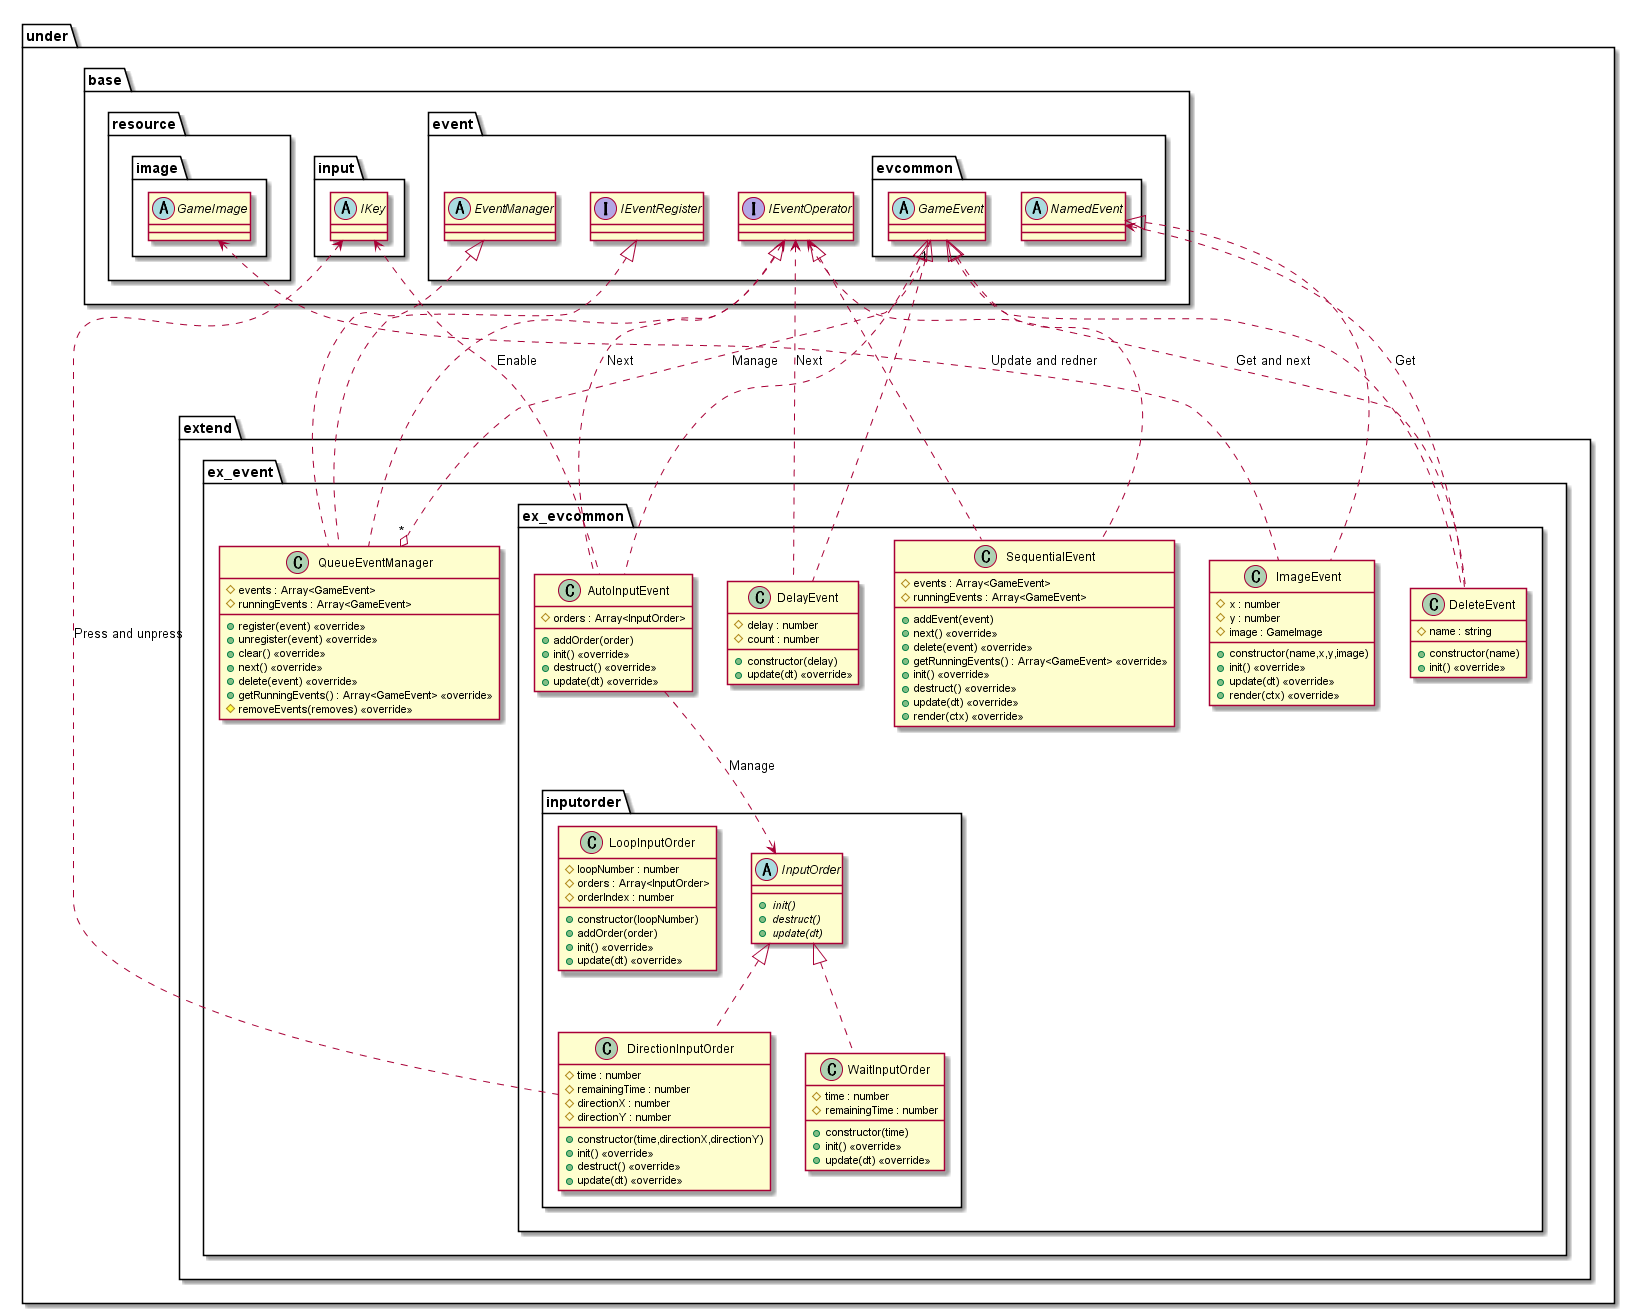

The diagram above was rendered by PlantUML. Its source (embedded in the PNG):
@startuml EventExtend

package under {
    package extend {
        package ex_event {
            class QueueEventManager {
                #events : Array<GameEvent>
                #runningEvents : Array<GameEvent>
                +register(event) <<override>>
                +unregister(event) <<override>>
                +clear() <<override>>
                +next() <<override>>
                +delete(event) <<override>>
                +getRunningEvents() : Array<GameEvent> <<override>>
                #removeEvents(removes) <<override>>
            }
            package ex_evcommon {
                package inputorder {
                    abstract InputOrder {
                        {abstract} +init()
                        {abstract} +destruct()
                        {abstract} +update(dt)
                    }
                    class DirectionInputOrder {
                        +constructor(time,directionX,directionY)
                        #time : number
                        #remainingTime : number
                        #directionX : number
                        #directionY : number
                        +init() <<override>>
                        +destruct() <<override>>
                        +update(dt) <<override>>
                    }
                    class WaitInputOrder {
                        +constructor(time)
                        #time : number
                        #remainingTime : number
                        +init() <<override>>
                        +update(dt) <<override>>
                    }
                    class LoopInputOrder {
                        +constructor(loopNumber)
                        #loopNumber : number
                        #orders : Array<InputOrder>
                        #orderIndex : number
                        +addOrder(order)
                        +init() <<override>>
                        +update(dt) <<override>>
                    }
                }
                class AutoInputEvent {
                    #orders : Array<InputOrder>
                    +addOrder(order)
                    +init() <<override>>
                    +destruct() <<override>>
                    +update(dt) <<override>>
                }
                class DelayEvent {
                    +constructor(delay)
                    #delay : number
                    #count : number
                    +update(dt) <<override>>
                }
                class DeleteEvent {
                    +constructor(name)
                    #name : string
                    +init() <<override>>
                }
                class ImageEvent {
                    +constructor(name,x,y,image)
                    #x : number
                    #y : number
                    #image : GameImage
                    +init() <<override>>
                    +update(dt) <<override>>
                    +render(ctx) <<override>>
                }
                class SequentialEvent {
                    #events : Array<GameEvent>
                    #runningEvents : Array<GameEvent>
                    +addEvent(event)
                    +next() <<override>>
                    +delete(event) <<override>>
                    +getRunningEvents() : Array<GameEvent> <<override>>
                    +init() <<override>>
                    +destruct() <<override>>
                    +update(dt) <<override>>
                    +render(ctx) <<override>>
                }
            }
        }
    }
}

package under {
    package base {
        package input {
            abstract IKey
        }
        package resource {
            package image {
                abstract GameImage
            }
        }
        package event {
            abstract EventManager
            interface IEventOperator
            interface IEventRegister
            package evcommon {
                abstract GameEvent
                abstract NamedEvent
            }
        }
    }
}

GameEvent "1" ..o "*" QueueEventManager : Manage

IKey <... DirectionInputOrder : Press and unpress
IKey <... AutoInputEvent : Enable
AutoInputEvent ..> InputOrder : Manage
IEventOperator <.. AutoInputEvent : Next
IEventOperator <.. DelayEvent : Next
IEventOperator <.. DeleteEvent : Get and next
NamedEvent <.. DeleteEvent : Get
GameImage <.. ImageEvent : Update and redner

EventManager <|... QueueEventManager
IEventRegister <|... QueueEventManager
IEventOperator <|... QueueEventManager

InputOrder <|.. DirectionInputOrder
InputOrder <|.. WaitInputOrder
GameEvent <|.. AutoInputEvent
GameEvent <|.. DelayEvent
GameEvent <|.. DeleteEvent
NamedEvent <|.. ImageEvent
GameEvent <|.. SequentialEvent
IEventOperator <|.. SequentialEvent

@enduml